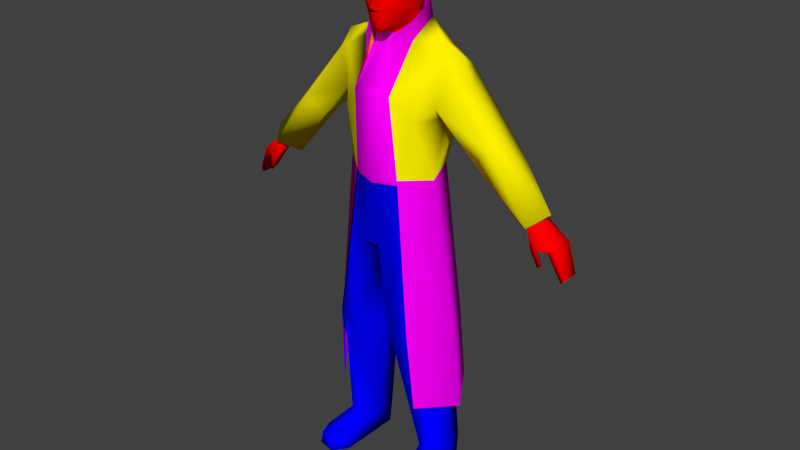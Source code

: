# Source: jcdenton.blend  (saved by Blender 2.67.0; exported with 4.5.12 LTS)
import bpy
from mathutils import Matrix  # noqa: F401  (used for matrix-valued properties, if any)

bpy.ops.wm.read_factory_settings(use_empty=True)
scene = bpy.context.scene
scene.name = 'Scene'

# ---- collections
col_collection_1 = bpy.data.collections.new('Collection 1'); scene.collection.children.link(col_collection_1)

# ---- materials (node trees are filled in below, after node groups)
mat_face_hands = bpy.data.materials.new('face_hands')
mat_face_hands.alpha_threshold = 0.0
mat_face_hands.use_transparent_shadow = False
mat_face_hands.diffuse_color = (1.0, 0.0, 0.0, 1.0)
mat_face_hands.specular_color = (0.0, 0.0, 0.0)
mat_face_hands.roughness = 0.5
mat_coat = bpy.data.materials.new('coat')
mat_coat.alpha_threshold = 0.0
mat_coat.use_transparent_shadow = False
mat_coat.diffuse_color = (1.0, 0.8894, 0.0, 1.0)
mat_coat.specular_color = (0.0, 0.0, 0.0)
mat_coat.roughness = 0.5
mat_pants = bpy.data.materials.new('pants')
mat_pants.alpha_threshold = 0.0
mat_pants.use_transparent_shadow = False
mat_pants.diffuse_color = (0.0, 0.0, 1.0, 1.0)
mat_pants.specular_color = (0.0, 0.0, 0.0)
mat_pants.roughness = 0.5
mat_torso = bpy.data.materials.new('torso')
mat_torso.alpha_threshold = 0.0
mat_torso.use_transparent_shadow = False
mat_torso.diffuse_color = (1.0, 0.0, 1.0, 1.0)
mat_torso.specular_color = (0.0, 0.0, 0.0)
mat_torso.roughness = 0.5

# ---- material node trees

# ---- world
world_world = bpy.data.worlds.new('World'); scene.world = world_world
world_world.color = (0.05088, 0.05088, 0.05088)
world_world.use_sun_shadow = False
world_world.sun_shadow_jitter_overblur = 0.0
world_world.cycles.sampling_method = 'MANUAL'
world_world.cycles.sample_map_resolution = 256

# ---- meshes
me_jcdentonmale_ms3d_m = bpy.data.meshes.new('JCDentonMale.ms3d.m')
me_jcdentonmale_ms3d_m.from_pydata([(-0.2939, 0.6095, 2.044), (0.6588, 0.6497, -6.298), (0.1173, 0.6196, -1.796), (-1.327, 0.1884, -4.754), (0.4281, -0.4432, -0.4126), (1.341, 0.1884, -4.754), (0.8994, 0.1985, 0.6201), (0.3479, -0.5435, 1.021), (2.684, 0.5694, -0.6733), (0.7791, 0.2686, 1.823), (-0.1435, -0.5936, -1.626), (-0.9657, -0.1124, -5.667), (0.9696, -0.1124, -5.667), (-0.8955, 0.1985, 0.6101), (-0.6649, 0.6497, -6.298), (-2.691, 0.5694, -0.6733), (-0.7752, 0.2686, 1.823), (0.2978, 0.6095, 2.044), (-0.7552, 1.101, -4.744), (0.4181, -0.04218, 1.823), (-0.354, -0.5435, 1.021), (-0.4142, -0.04218, 1.823), (-0.5245, 0.7299, -0.4327), (-0.9657, 0.6898, 0.7905), (-0.1134, -0.1224, 1.773), (0.2978, -0.363, 2.455), (0.3178, 0.2486, 1.873), (-0.2838, -0.08229, 3.026), (-2.691, -0.09231, -0.6733), (-2.41, 0.2586, -0.8939), (-0.1735, 0.5694, 1.974), (0.1072, -0.1826, 3.127), (0.1273, 0.4391, 3.047), (2.684, -0.09232, -0.6733), (2.414, 0.2586, -0.8939), (-0.4242, -0.4432, -0.4126), (0.8794, -0.8142, -6.288), (0.9696, 0.6396, -6.298), (-0.8855, -0.8142, -6.288), (-0.9657, 0.6396, -6.298), (-0.2939, 0.5494, 2.315), (0.2978, 0.5494, 2.315), (1.351, -0.3931, -6.288), (-1.357, -0.3931, -6.288), (0.4582, 0.5895, -0.543), (0.9596, 0.6898, 0.7905), (-0.715, -0.1725, -5.697), (0.7189, -0.1725, -5.697), (2.915, 0.2486, -0.4929), (-2.921, 0.2486, -0.4929), (-0.8354, -0.4432, -3.23), (0.8393, -0.4432, -3.23), (0.759, 1.101, -4.744), (0.7089, -0.06224, -0.5129), (-0.2939, -0.363, 2.455), (-0.003066, -0.06223, -1.806), (0.1373, -0.5936, -1.626), (0.1674, 0.5694, 1.974), (-0.1234, 0.6196, -1.796), (0.07716, -0.363, 1.954), (-0.3139, 0.2486, 1.873), (-0.1234, 0.5895, 2.826), (0.9095, -0.08229, 0.8106), (-0.715, -0.06223, -0.5129), (-0.9056, -0.08229, 0.8106), (-0.1033, -0.353, 3.016), (0.03705, -0.5435, 2.375), (0.2978, 0.2085, 2.024), (-0.4543, 0.5895, -0.543), (2.073, 0.6396, 0.219), (3.266, 0.07814, -1.496), (3.266, 0.4291, -1.485), (2.604, 0.4591, -0.5731), (3.136, 0.4792, -0.9641), (-3.262, 0.07814, -1.496), (-3.262, 0.4291, -1.485), (-2.61, 0.4491, -0.563), (-3.132, 0.4792, -0.9641), (-1.056, 0.6797, 1.402), (1.812, 0.6396, -0.01158), (0.3379, 0.7299, -1.526), (-0.344, 0.7299, -1.526), (0.3078, -0.2227, 2.916), (-1.818, 0.6396, -0.01158), (-0.1234, -0.1324, 1.974), (0.1173, -0.1324, 1.974), (0.8794, -0.06224, -0.4026), (-0.8755, -0.09232, 1.533), (0.8794, -0.09232, 1.533), (-0.8755, -0.06223, -0.4026), (1.11, 0.2887, -5.887), (-1.106, 0.2887, -5.887), (-2.61, 0.03803, -0.563), (-2.52, 0.2586, -0.6533), (-2.881, -0.06223, -1.004), (-0.2838, 0.2486, 3.006), (1.23, -0.734, -6.288), (-1.226, -0.734, -6.288), (0.5284, 0.7299, -0.4327), (0.1173, -0.1224, 1.773), (2.604, 0.01798, -0.5731), (2.534, 0.2586, -0.6633), (2.875, -0.06224, -0.9942), (3.136, 0.05808, -0.9641), (-3.132, 0.05808, -0.9641), (-0.1234, 0.4391, 3.047), (0.2877, 0.2486, 3.006), (0.8694, -0.05221, -1.355), (-0.8655, -0.05221, -1.355), (-0.07326, -0.4232, 2.024), (0.6888, -0.5435, -6.288), (-0.685, -0.5435, -6.288), (2.755, -0.04218, -1.034), (2.704, 0.2486, -0.5129), (-2.751, -0.04218, -1.044), (-3.001, 0.5093, -1.064), (-3.041, 0.028, -1.044), (-2.891, -0.03215, -1.305), (-2.791, 0.06811, -1.024), (-2.701, 0.2486, -0.5129), (-0.7351, -0.5736, -3.19), (-0.1033, -0.1826, 3.127), (-0.003065, 0.8903, 1.322), (0.02702, -0.4232, 2.575), (-0.03315, -0.4633, 2.214), (3.005, 0.5093, -1.064), (3.035, 0.028, -1.044), (2.975, -0.03216, -1.275), (2.795, 0.06811, -1.024), (3.326, 0.08816, -1.445), (-3.322, 0.08816, -1.445), (2.885, -0.03216, -1.295), (2.925, 0.04806, -1.285), (0.739, -0.5736, -3.19), (1.581, 0.028, 0.07866), (3.326, 0.409, -1.445), (1.21, -0.7039, -6.058), (-1.206, -0.7039, -6.058), (-3.322, 0.409, -1.435), (-2.971, -0.03215, -1.275), (-2.921, 0.04806, -1.295), (1.06, 0.6797, 1.402), (0.1373, -0.4031, 2.204), (-0.1435, -0.4031, 2.204), (0.8794, -0.7641, -6.088), (-0.8755, -0.7641, -6.088), (0.1273, 0.5895, 2.826), (0.5886, 0.4993, -1.646), (-0.354, -0.5335, -3.26), (0.3479, -0.5335, -3.26), (-2.089, 0.6396, 0.209), (-0.003066, -0.5636, -0.5229), (-1.587, 0.028, 0.08869), (-0.04318, -0.4834, 2.244), (0.1072, -0.353, 3.016), (-0.344, 0.028, 2.325), (-2.62, 0.2586, -0.5931), (-0.4142, -0.06224, 2.134), (-0.2538, -0.3731, 1.563), (0.4181, -0.06224, 2.134), (0.2476, -0.3731, 1.563), (-0.3741, 0.01798, 2.846), (2.614, 0.2586, -0.5931), (0.4081, -0.4031, -0.5229), (0.2978, -0.002077, 2.124), (-0.5847, 0.4993, -1.646), (-0.324, 0.3589, 2.445), (-0.1735, 0.4892, 2.335), (-0.1435, 0.5995, 2.595), (1.14, 0.2586, 1.673), (-1.136, 0.2586, 1.673), (0.2877, -0.353, 2.635), (0.1975, -0.363, 2.515), (0.08719, -0.3731, 2.555), (-0.8454, 0.7299, 0.6402), (1.331, -0.3931, -6.098), (-1.337, -0.3931, -6.098), (0.08719, -0.4633, 2.315), (0.6387, 0.2887, -5.897), (0.4081, 0.6296, -3.481), (-0.6348, 0.2887, -5.897), (-0.4042, 0.6296, -3.481), (-0.2838, -0.353, 2.635), (-0.08329, -0.4633, 2.315), (-0.4042, -0.4031, -0.5229), (-0.1134, 0.1283, 3.147), (-0.695, -0.353, 0.6101), (0.6889, -0.353, 0.6101), (0.3379, 0.3489, 2.786), (-1.928, -0.07226, 0.3694), (-2.099, 0.2185, 0.3995), (-1.076, -0.04218, 1.442), (-1.397, 0.2787, 1.192), (1.912, -0.07226, 0.3795), (2.083, 0.2185, 0.4095), (1.08, -0.04218, 1.442), (1.401, 0.2787, 1.192), (0.3178, -0.2628, 2.555), (-0.3039, 0.2085, 2.024), (-0.2638, 0.04806, 2.104), (-0.07326, -0.363, 1.954), (-0.003065, 0.6196, 2.335), (-0.2036, -0.363, 2.515), (-0.3139, -0.2628, 2.555), (0.1774, 0.4892, 2.335), (0.8493, 0.7299, 0.6402), (-0.695, 0.6998, 1.613), (0.8192, 0.5995, -3.491), (-0.8153, 0.5995, -3.491), (0.07716, -0.4232, 2.024), (-0.3039, -0.2227, 2.916), (0.4281, 0.7098, -0.8739), (-0.4242, 0.7098, -0.8739), (0.2175, -0.343, 2.164), (0.1173, 0.1283, 3.147), (-0.09331, -0.3731, 2.555), (-0.003066, -0.6237, -0.4227), (-0.1134, -0.4132, 2.816), (0.03705, -0.4834, 2.244), (-0.334, 0.3489, 2.786), (0.2877, -0.08229, 3.026), (0.6989, 0.6998, 1.613), (0.378, 0.01798, 2.846), (-0.2136, -0.343, 2.164), (0.3178, 0.3589, 2.445), (0.2978, 0.2285, 2.214), (-0.02312, -0.4232, 2.575), (-0.02312, -0.5235, 2.335), (-0.03315, -0.5435, 2.375), (-0.2939, 0.2285, 2.214), (0.1474, 0.5995, 2.595), (1.26, 0.04806, -3.23), (0.7089, -0.5435, -6.098), (-0.715, -0.5435, -6.098), (0.03705, -0.4633, 2.214), (-1.247, 0.04806, -3.23), (1.11, 0.1283, -3.481), (-1.106, 0.1283, -3.481), (-0.2939, -0.002077, 2.124), (0.03705, -0.4633, 2.214), (0.3479, 0.028, 2.325), (0.2677, 0.04806, 2.104), (0.2075, -0.4031, 2.645), (0.1072, -0.4132, 2.816), (-0.0532, -0.4432, 2.615), (0.1975, 0.03803, -3.561), (-0.2036, 0.03803, -3.561), (0.02702, -0.5235, 2.335), (-0.0532, -0.4633, 2.174), (-0.08329, -0.4332, 2.134), (0.08719, -0.4332, 2.134), (0.0571, -0.4633, 2.174), (-0.003065, -0.1124, 2.224), (-0.1435, -0.4332, 2.425), (0.1373, -0.4332, 2.425), (-0.2136, -0.4031, 2.645), (-1.628, 0.6497, 0.199), (0.1975, -0.3731, 2.585), (0.2476, -0.3229, 2.555), (-0.2036, -0.3731, 2.585), (-0.2538, -0.3229, 2.555), (0.1173, -0.1124, 1.903), (-0.1134, -0.1124, 1.903), (-0.3641, 0.04806, 2.605), (0.04707, -0.4432, 2.615), (-0.9758, 0.6797, -5.847), (0.9696, 0.6797, -5.847), (1.621, 0.6497, 0.199), (0.3579, 0.04806, 2.605), (-0.03315, -0.4633, 2.214), (-0.2738, -0.343, 2.355), (0.2777, -0.343, 2.355), (-0.3039, -0.2828, 2.776), (0.3078, -0.2828, 2.776), (-0.1435, -0.3731, 2.515), (0.1373, -0.3731, 2.515), (-0.4443, -0.4332, -3.972), (0.4482, -0.4332, -3.972), (0.6487, 0.6797, -5.877), (-0.6448, 0.6797, -5.877), (-0.1735, 0.5293, 2.134), (-0.8354, -0.353, -3.962), (0.8393, -0.353, -3.962), (0.1373, -0.3831, 2.585), (-0.1435, -0.3831, 2.585), (0.1674, 0.5293, 2.134), (-0.685, 1.001, -3.25), (0.6889, 1.001, -3.25), (1.882, 0.6497, 0.4296), (-1.898, 0.6497, 0.4196), (-0.2036, -0.363, 2.535), (-0.1435, -0.3731, 2.535), (0.1373, -0.3731, 2.535), (0.1975, -0.363, 2.535), (0.1373, -0.3831, 2.575), (-0.1435, -0.3831, 2.575), (-0.2036, -0.3731, 2.575), (0.1975, -0.3731, 2.575), (-0.8153, -0.4633, -4.704), (0.8192, -0.4633, -4.704), (-0.0532, -0.4332, 2.264), (0.04707, -0.4332, 2.214), (-0.04318, -0.4332, 2.214), (0.04707, -0.4332, 2.264), (-0.1535, -0.3731, 2.214), (-0.1535, -0.3731, 2.214), (-0.04318, -0.4332, 2.214), (-0.0532, -0.4332, 2.174), (0.04707, -0.4332, 2.174), (0.04707, -0.4332, 2.214), (0.1574, -0.3731, 2.214), (0.1574, -0.3731, 2.214), (0.2476, -0.3731, 1.914), (-0.2538, -0.3731, 1.914)], [], [(253, 183, 226), (82, 273, 222), (273, 82, 154), (243, 273, 154), (272, 161, 263), (272, 210, 161), (272, 65, 210), (272, 217, 65), (309, 308, 307), (307, 306, 309), (306, 307, 305), (309, 310, 308), (300, 303, 301), (301, 302, 300), (302, 304, 300), (301, 303, 311), (215, 295, 291), (291, 296, 290), (295, 296, 291), (290, 296, 260), (173, 292, 294), (292, 293, 297), (294, 292, 297), (293, 258, 297), (172, 258, 293), (275, 172, 293), (275, 293, 292), (173, 275, 292), (274, 215, 291), (202, 274, 291), (202, 291, 290), (260, 202, 290), (173, 294, 283), (294, 297, 257), (283, 294, 257), (297, 258, 257), (215, 284, 295), (295, 259, 296), (284, 259, 295), (296, 259, 260), (240, 271, 164), (271, 213, 164), (155, 238, 270), (238, 223, 270), (177, 271, 254), (271, 142, 213), (271, 177, 142), (238, 155, 199), (84, 238, 199), (164, 241, 240), (85, 241, 164), (154, 121, 65), (121, 154, 31), (65, 243, 154), (243, 65, 217), (220, 82, 222), (154, 82, 220), (31, 154, 220), (27, 161, 210), (65, 27, 210), (121, 27, 65), (173, 123, 254), (123, 177, 254), (54, 270, 253), (270, 183, 253), (270, 143, 183), (143, 270, 223), (271, 25, 254), (203, 263, 54), (54, 263, 270), (271, 268, 25), (25, 268, 197), (263, 155, 270), (275, 173, 254), (215, 274, 253), (124, 143, 252), (269, 252, 143), (252, 269, 239), (252, 234, 124), (234, 252, 142), (239, 142, 252), (123, 244, 226), (66, 226, 228), (226, 66, 123), (244, 123, 264), (234, 248, 251), (248, 234, 124), (228, 226, 183), (227, 228, 183), (250, 109, 209), (109, 250, 249), (153, 239, 218), (239, 153, 269), (251, 249, 250), (249, 251, 248), (217, 264, 243), (264, 217, 244), (228, 247, 66), (247, 228, 227), (183, 218, 177), (218, 183, 153), (247, 183, 177), (183, 247, 227), (66, 177, 123), (247, 177, 66), (248, 124, 143), (269, 153, 143), (249, 248, 143), (143, 153, 183), (264, 123, 173), (251, 142, 234), (239, 142, 218), (250, 142, 251), (142, 177, 218), (244, 284, 215), (223, 109, 249), (259, 284, 255), (249, 143, 223), (217, 255, 244), (284, 244, 255), (274, 202, 253), (264, 173, 283), (213, 250, 209), (257, 242, 283), (250, 213, 142), (243, 264, 242), (283, 242, 264), (275, 254, 172), (263, 203, 272), (272, 203, 182), (203, 54, 260), (54, 253, 202), (54, 202, 260), (217, 272, 255), (272, 182, 255), (255, 182, 259), (260, 182, 203), (259, 182, 260), (268, 273, 197), (273, 171, 197), (268, 271, 240), (164, 59, 85), (59, 164, 209), (197, 258, 25), (25, 172, 254), (25, 258, 172), (243, 242, 273), (273, 242, 171), (242, 257, 171), (258, 197, 171), (257, 258, 171), (268, 222, 273), (244, 215, 226), (223, 238, 109), (215, 253, 226), (109, 59, 209), (59, 109, 200), (59, 84, 85), (84, 59, 200), (238, 84, 200), (200, 109, 238), (213, 209, 164), (225, 240, 241), (32, 185, 214), (185, 32, 105), (146, 105, 32), (105, 146, 61), (168, 146, 230), (146, 168, 61), (167, 230, 204), (230, 167, 168), (121, 214, 185), (214, 121, 31), (188, 268, 224), (188, 222, 268), (224, 225, 204), (214, 31, 220), (32, 188, 146), (32, 106, 188), (214, 220, 106), (220, 222, 106), (230, 224, 204), (230, 188, 224), (188, 106, 222), (106, 32, 214), (146, 188, 230), (224, 268, 240), (240, 225, 224), (166, 155, 263), (219, 166, 263), (219, 263, 161), (229, 199, 155), (166, 167, 229), (155, 166, 229), (185, 27, 121), (105, 61, 219), (105, 219, 95), (185, 95, 27), (27, 95, 161), (168, 167, 166), (168, 166, 219), (219, 161, 95), (95, 185, 105), (61, 168, 219), (71, 125, 73), (75, 138, 77), (75, 77, 115), (103, 73, 113), (113, 73, 72), (113, 100, 103), (102, 112, 131), (102, 131, 127), (102, 100, 112), (100, 102, 103), (129, 73, 103), (112, 100, 101), (103, 102, 126), (129, 126, 70), (129, 103, 126), (104, 119, 77), (119, 76, 77), (119, 104, 92), (94, 117, 114), (94, 139, 117), (94, 114, 92), (92, 104, 94), (77, 138, 130), (130, 104, 77), (114, 93, 92), (104, 116, 94), (130, 74, 116), (130, 116, 104), (135, 70, 71), (135, 129, 70), (138, 75, 74), (138, 74, 130), (112, 101, 128), (112, 128, 132), (112, 132, 131), (102, 128, 126), (128, 101, 126), (101, 125, 126), (126, 71, 70), (71, 126, 125), (114, 118, 93), (114, 140, 118), (114, 117, 140), (94, 116, 118), (118, 116, 93), (93, 116, 115), (116, 74, 75), (75, 115, 116), (132, 128, 102), (102, 127, 132), (131, 132, 127), (140, 94, 118), (94, 140, 139), (117, 139, 140), (72, 125, 101), (72, 73, 125), (115, 77, 76), (76, 93, 115), (71, 73, 135), (73, 129, 135), (262, 84, 198), (198, 84, 199), (84, 261, 85), (261, 84, 262), (261, 67, 85), (67, 241, 85), (204, 280, 167), (280, 204, 285), (285, 225, 67), (285, 204, 225), (225, 241, 67), (280, 198, 229), (280, 229, 167), (229, 198, 199), (162, 48, 33), (44, 68, 22), (98, 44, 22), (53, 44, 98), (17, 19, 7), (21, 0, 20), (163, 86, 4), (163, 53, 86), (184, 89, 63), (89, 184, 35), (22, 63, 89), (98, 86, 53), (22, 68, 63), (33, 34, 162), (8, 48, 162), (162, 34, 8), (156, 28, 49), (28, 156, 29), (15, 156, 49), (156, 15, 29), (122, 206, 0), (16, 0, 206), (170, 16, 206), (122, 17, 221), (122, 0, 17), (87, 16, 170), (170, 206, 78), (170, 191, 87), (20, 186, 35), (87, 186, 20), (186, 13, 89, 35), (98, 122, 205), (22, 174, 122), (64, 13, 186), (23, 206, 174), (206, 122, 174), (205, 122, 221), (186, 87, 64), (22, 122, 98), (174, 13, 23), (87, 191, 64), (23, 78, 206), (64, 189, 152), (189, 64, 191), (13, 64, 152), (49, 28, 189), (152, 189, 28), (28, 29, 152), (62, 134, 193), (193, 195, 62), (6, 134, 62), (48, 193, 33), (134, 33, 193), (33, 134, 34), (194, 141, 196), (194, 288, 141), (195, 194, 196), (195, 193, 194), (289, 150, 190), (190, 192, 78), (190, 78, 289), (191, 192, 190), (191, 190, 189), (170, 192, 191), (78, 192, 170), (169, 195, 196), (141, 169, 196), (193, 48, 194), (69, 48, 8), (69, 194, 48), (189, 190, 49), (150, 15, 49), (150, 49, 190), (288, 194, 69), (289, 23, 256), (23, 289, 78), (256, 150, 289), (256, 83, 150), (152, 83, 256), (256, 23, 13), (13, 152, 256), (83, 29, 15), (83, 15, 150), (29, 83, 152), (288, 267, 45), (45, 141, 288), (267, 288, 69), (267, 69, 79), (134, 267, 79), (267, 6, 45), (6, 267, 134), (79, 8, 34), (79, 69, 8), (34, 134, 79), (9, 221, 17), (169, 221, 9), (88, 169, 9), (7, 4, 187), (88, 7, 187), (187, 86, 6), (187, 4, 86), (98, 205, 86), (205, 6, 86), (62, 187, 6), (45, 205, 221), (205, 45, 6), (187, 62, 88), (62, 195, 88), (45, 221, 141), (169, 141, 221), (169, 88, 195), (57, 30, 0), (0, 17, 57), (16, 0, 30), (57, 17, 9), (16, 87, 21), (16, 21, 0), (87, 20, 21), (9, 17, 19), (88, 19, 7), (88, 9, 19), (207, 179, 2), (42, 37, 90), (90, 175, 42), (42, 96, 36), (42, 36, 110), (110, 1, 37), (37, 42, 110), (110, 36, 144), (144, 232, 110), (1, 178, 278), (47, 232, 144), (178, 110, 232), (178, 1, 110), (47, 178, 232), (136, 36, 96), (136, 144, 36), (42, 136, 96), (136, 42, 175), (47, 136, 12), (136, 47, 144), (266, 1, 278), (266, 37, 1), (12, 136, 175), (12, 175, 90), (39, 91, 265), (43, 91, 39), (91, 43, 176), (43, 38, 97), (43, 111, 38), (111, 39, 14), (39, 111, 43), (111, 145, 38), (145, 111, 233), (14, 279, 180), (46, 145, 233), (180, 233, 111), (180, 111, 14), (46, 233, 180), (137, 97, 38), (137, 38, 145), (43, 97, 137), (137, 176, 43), (46, 11, 137), (137, 145, 46), (265, 279, 14), (265, 14, 39), (11, 176, 137), (11, 91, 176), (151, 56, 163), (10, 151, 184), (151, 10, 56), (107, 163, 51), (163, 149, 51), (108, 50, 184), (50, 148, 184), (148, 10, 184), (149, 163, 56), (90, 236, 12), (236, 282, 12), (91, 11, 237), (11, 281, 237), (281, 46, 276), (46, 281, 11), (47, 282, 277), (282, 47, 12), (180, 246, 276), (180, 276, 46), (276, 246, 148), (281, 237, 50), (50, 281, 276), (276, 148, 50), (178, 277, 245), (178, 47, 277), (277, 149, 245), (282, 236, 51), (51, 277, 282), (277, 51, 149), (51, 236, 107), (149, 55, 245), (149, 56, 55), (163, 107, 53), (50, 237, 108), (148, 55, 10), (148, 246, 55), (108, 184, 63), (108, 68, 165), (107, 147, 44), (207, 2, 147), (181, 180, 279), (181, 246, 180), (208, 91, 237), (208, 265, 91), (181, 265, 208), (181, 279, 265), (179, 178, 245), (179, 278, 178), (179, 266, 278), (179, 207, 266), (55, 58, 2), (147, 207, 236), (236, 107, 147), (37, 266, 90), (179, 55, 2), (179, 245, 55), (107, 53, 44), (165, 108, 237), (237, 208, 165), (208, 58, 181), (208, 165, 58), (181, 55, 246), (181, 58, 55), (108, 68, 63), (55, 56, 10), (207, 90, 266), (207, 236, 90), (81, 2, 58), (165, 212, 68), (147, 211, 44), (2, 80, 147), (212, 211, 44), (44, 68, 212), (212, 80, 81), (80, 212, 211), (2, 81, 80), (147, 80, 211), (58, 165, 81), (165, 212, 81), (163, 4, 216), (60, 30, 16), (151, 163, 216), (26, 9, 57), (99, 7, 9), (24, 16, 20), (16, 24, 60), (9, 26, 99), (20, 7, 99), (20, 99, 24), (20, 216, 7), (216, 4, 7), (216, 20, 35), (184, 216, 35), (184, 151, 216), (60, 262, 198), (60, 24, 262), (261, 26, 67), (261, 99, 26), (24, 261, 262), (261, 24, 99), (30, 60, 280), (60, 198, 280), (57, 285, 26), (285, 67, 26), (30, 285, 57), (285, 30, 280), (20, 158, 21), (157, 21, 158), (157, 40, 0), (157, 0, 21), (313, 157, 158), (19, 159, 160), (160, 159, 312), (17, 41, 159), (159, 19, 17), (7, 19, 160), (0, 201, 17), (201, 41, 17), (0, 40, 201), (22, 89, 13, 174), (298, 120, 3), (120, 235, 3), (3, 235, 286, 18), (22, 286, 235, 89), (98, 86, 231, 287), (287, 52, 18, 286), (35, 89, 235, 120), (287, 231, 5, 52), (4, 133, 231, 86), (231, 133, 299, 5), (22, 98, 287, 286)])
me_jcdentonmale_ms3d_m.polygons.foreach_set('use_smooth', [True] * 578)
me_jcdentonmale_ms3d_m.polygons.foreach_set('material_index', [0, 0, 0, 0, 0, 0, 0, 0, 0, 0, 0, 0, 0, 0, 0, 0, 0, 0, 0, 0, 0, 0, 0, 0, 0, 0, 0, 0, 0, 0, 0, 0, 0, 0, 0, 0, 0, 0, 0, 0, 0, 0, 0, 0, 0, 0, 0, 0, 0, 0, 0, 0, 0, 0, 0, 0, 0, 0, 0, 0, 0, 0, 0, 0, 0, 0, 0, 0, 0, 0, 0, 0, 0, 0, 0, 0, 0, 0, 0, 0, 0, 0, 0, 0, 0, 0, 0, 0, 0, 0, 0, 0, 0, 0, 0, 0, 0, 0, 0, 0, 0, 0, 0, 0, 0, 0, 0, 0, 0, 0, 0, 0, 0, 0, 0, 0, 0, 0, 0, 0, 0, 0, 0, 0, 0, 0, 0, 0, 0, 0, 0, 0, 0, 0, 0, 0, 0, 0, 0, 0, 0, 0, 0, 0, 0, 0, 0, 0, 0, 0, 0, 0, 0, 0, 0, 0, 0, 0, 0, 0, 0, 0, 0, 0, 0, 0, 0, 0, 0, 0, 0, 0, 0, 0, 0, 0, 0, 0, 0, 0, 0, 0, 0, 0, 0, 0, 0, 0, 0, 0, 0, 0, 0, 0, 0, 0, 0, 0, 0, 0, 0, 0, 0, 0, 0, 0, 0, 0, 0, 0, 0, 0, 0, 0, 0, 0, 0, 0, 0, 0, 0, 0, 0, 0, 0, 0, 0, 0, 0, 0, 0, 0, 0, 0, 0, 0, 0, 0, 0, 0, 0, 0, 0, 0, 0, 0, 0, 0, 0, 0, 0, 0, 0, 0, 0, 0, 0, 0, 0, 0, 0, 0, 0, 0, 0, 0, 0, 0, 0, 0, 0, 0, 0, 0, 0, 0, 0, 0, 1, 1, 1, 1, 1, 1, 1, 1, 1, 1, 1, 1, 1, 1, 1, 1, 1, 1, 1, 1, 1, 1, 1, 1, 1, 1, 1, 1, 1, 1, 1, 1, 1, 1, 1, 1, 1, 1, 1, 1, 1, 1, 1, 1, 1, 1, 1, 1, 1, 1, 1, 1, 1, 1, 1, 1, 1, 1, 1, 1, 1, 1, 1, 1, 1, 1, 1, 1, 1, 1, 1, 1, 1, 1, 1, 1, 1, 1, 1, 1, 1, 1, 1, 1, 1, 1, 1, 1, 1, 1, 1, 1, 1, 1, 1, 1, 1, 1, 1, 1, 1, 1, 1, 1, 1, 1, 1, 1, 1, 1, 1, 1, 1, 1, 1, 1, 1, 1, 1, 1, 1, 2, 2, 2, 2, 2, 2, 2, 2, 2, 2, 2, 2, 2, 2, 2, 2, 2, 2, 2, 2, 2, 2, 2, 2, 2, 2, 2, 2, 2, 2, 2, 2, 2, 2, 2, 2, 2, 2, 2, 2, 2, 2, 2, 2, 2, 2, 2, 2, 2, 2, 2, 2, 2, 2, 2, 2, 2, 2, 2, 2, 2, 2, 2, 2, 2, 2, 2, 2, 2, 2, 2, 2, 2, 2, 2, 2, 2, 2, 2, 2, 2, 2, 2, 2, 2, 2, 2, 2, 2, 2, 2, 2, 2, 2, 2, 2, 2, 2, 2, 2, 2, 2, 2, 2, 2, 2, 2, 2, 2, 2, 2, 2, 2, 2, 2, 2, 2, 2, 2, 2, 2, 2, 2, 2, 2, 2, 2, 3, 3, 3, 3, 3, 3, 3, 3, 3, 3, 3, 3, 3, 3, 3, 3, 3, 3, 3, 3, 3, 3, 3, 3, 3, 3, 3, 3, 3, 3, 3, 3, 3, 3, 3, 3, 3, 3, 3, 3, 1, 3, 3, 3, 3, 3, 3, 3, 3, 3, 3, 3])
_k = set([(0, 20), (3, 18), (3, 298), (4, 133), (5, 52), (5, 299), (7, 9), (7, 17), (7, 160), (16, 20), (18, 52), (20, 158), (35, 120), (40, 157), (40, 201), (41, 159), (41, 201), (72, 101), (72, 113), (76, 93), (76, 119), (92, 93), (92, 119), (100, 101), (100, 113), (120, 298), (133, 299), (157, 313), (158, 313), (159, 312), (160, 312), (300, 303), (300, 304), (301, 302), (301, 311), (302, 304), (303, 311), (305, 306), (305, 307), (306, 309), (307, 308), (308, 310), (309, 310)])
me_jcdentonmale_ms3d_m.attributes.new('sharp_edge', 'BOOLEAN', 'EDGE').data.foreach_set('value', [ (min(e.vertices), max(e.vertices)) in _k for e in me_jcdentonmale_ms3d_m.edges])
_uv = me_jcdentonmale_ms3d_m.uv_layers.new(name='ms3d_uv_layer')
_uv.uv.foreach_set('vector', [0.1804, 0.3686, 0.2196, 0.3098, 0.2471, 0.4235, 0.4667, 0.6353, 0.4588, 0.5647, 0.5373, 0.5451, 0.4588, 0.5647, 0.4667, 0.6353, 0.3176, 0.6627, 0.3176, 0.5647, 0.4588, 0.5647, 0.3176, 0.6627, 0.08627, 0.5647, 0.007843, 0.549, 0.01961, 0.4196, 0.08627, 0.5647, 0.07059, 0.6431, 0.007843, 0.549, 0.08627, 0.5647, 0.2078, 0.6627, 0.07059, 0.6431, 0.08627, 0.5647, 0.2078, 0.5647, 0.2078, 0.6627, 0.9882, 0.05098, 0.9098, 0.01961, 0.9098, 0.1882, 0.9098, 0.1882, 0.9882, 0.1569, 0.9882, 0.05098, 0.9882, 0.1569, 0.9098, 0.1882, 0.9843, 0.1961, 0.9882, 0.05098, 0.9882, 0.007843, 0.9098, 0.01961, 0.9098, 0.1882, 0.9098, 0.01961, 0.9882, 0.05098, 0.9882, 0.05098, 0.9882, 0.1569, 0.9098, 0.1882, 0.9882, 0.1569, 0.9843, 0.1961, 0.9098, 0.1882, 0.9882, 0.05098, 0.9098, 0.01961, 0.9882, 0.007843, 0.2078, 0.4157, 0.1843, 0.4314, 0.1843, 0.4118, 0.1843, 0.4118, 0.1451, 0.4314, 0.1451, 0.4078, 0.1843, 0.4314, 0.1451, 0.4314, 0.1843, 0.4118, 0.1451, 0.4078, 0.1451, 0.4314, 0.1216, 0.4196, 0.3216, 0.4157, 0.3451, 0.4118, 0.3451, 0.4314, 0.3451, 0.4118, 0.3843, 0.4078, 0.3843, 0.4314, 0.3451, 0.4314, 0.3451, 0.4118, 0.3843, 0.4314, 0.3843, 0.4078, 0.4118, 0.4196, 0.3843, 0.4314, 0.3843, 0.4, 0.4118, 0.4196, 0.3843, 0.4078, 0.3451, 0.4039, 0.3843, 0.4, 0.3843, 0.4078, 0.3451, 0.4039, 0.3843, 0.4078, 0.3451, 0.4118, 0.3216, 0.4157, 0.3451, 0.4039, 0.3451, 0.4118, 0.1843, 0.4039, 0.2078, 0.4157, 0.1843, 0.4118, 0.1451, 0.4, 0.1843, 0.4039, 0.1843, 0.4118, 0.1451, 0.4, 0.1843, 0.4118, 0.1451, 0.4078, 0.1216, 0.4196, 0.1451, 0.4, 0.1451, 0.4078, 0.3216, 0.4157, 0.3451, 0.4314, 0.3451, 0.4392, 0.3451, 0.4314, 0.3843, 0.4314, 0.3843, 0.4392, 0.3451, 0.4392, 0.3451, 0.4314, 0.3843, 0.4392, 0.3843, 0.4314, 0.4118, 0.4196, 0.3843, 0.4392, 0.2078, 0.4157, 0.1843, 0.4392, 0.1843, 0.4314, 0.1843, 0.4314, 0.1451, 0.4392, 0.1451, 0.4314, 0.1843, 0.4392, 0.1451, 0.4392, 0.1843, 0.4314, 0.1451, 0.4314, 0.1451, 0.4392, 0.1216, 0.4196, 0.5137, 0.2667, 0.4157, 0.2941, 0.4784, 0.1569, 0.4157, 0.2941, 0.3882, 0.2118, 0.4784, 0.1569, 0.02745, 0.2706, 0.06275, 0.1569, 0.1137, 0.302, 0.06275, 0.1569, 0.1412, 0.2118, 0.1137, 0.302, 0.3176, 0.3098, 0.4157, 0.2941, 0.349, 0.3686, 0.4157, 0.2941, 0.3373, 0.2431, 0.3882, 0.2118, 0.4157, 0.2941, 0.3176, 0.3098, 0.3373, 0.2431, 0.06275, 0.1569, 0.02745, 0.2706, 0.04706, 0.1294, 0.2039, 0.09804, 0.06275, 0.1569, 0.04706, 0.1294, 0.4784, 0.1569, 0.4902, 0.1294, 0.5137, 0.2667, 0.3216, 0.09804, 0.4902, 0.1294, 0.4784, 0.1569, 0.3176, 0.6627, 0.1804, 0.7216, 0.2078, 0.6627, 0.1804, 0.7216, 0.3176, 0.6627, 0.3373, 0.7216, 0.2078, 0.6627, 0.3176, 0.5647, 0.3176, 0.6627, 0.3176, 0.5647, 0.2078, 0.6627, 0.2078, 0.5647, 0.5216, 0.6824, 0.4667, 0.6353, 0.5373, 0.5451, 0.3176, 0.6627, 0.4667, 0.6353, 0.5216, 0.6824, 0.3373, 0.7216, 0.3176, 0.6627, 0.5216, 0.6824, 0.01961, 0.6784, 0.007843, 0.549, 0.07059, 0.6431, 0.2078, 0.6627, 0.01961, 0.6784, 0.07059, 0.6431, 0.1804, 0.7216, 0.01961, 0.6784, 0.2078, 0.6627, 0.3216, 0.4157, 0.2824, 0.4235, 0.349, 0.3686, 0.2824, 0.4235, 0.3176, 0.3098, 0.349, 0.3686, 0.1137, 0.3686, 0.1137, 0.302, 0.1804, 0.3686, 0.1137, 0.302, 0.2196, 0.3098, 0.1804, 0.3686, 0.1137, 0.302, 0.2, 0.2431, 0.2196, 0.3098, 0.2, 0.2431, 0.1137, 0.302, 0.1412, 0.2118, 0.4157, 0.2941, 0.4196, 0.3686, 0.349, 0.3686, 0.08627, 0.4196, 0.01961, 0.4196, 0.1137, 0.3686, 0.1137, 0.3686, 0.01961, 0.4196, 0.1137, 0.302, 0.4157, 0.2941, 0.5216, 0.4196, 0.4196, 0.3686, 0.4196, 0.3686, 0.5216, 0.4196, 0.4471, 0.4196, 0.01961, 0.4196, 0.02745, 0.2706, 0.1137, 0.302, 0.3451, 0.4039, 0.3216, 0.4157, 0.349, 0.3686, 0.2078, 0.4157, 0.1843, 0.4039, 0.1804, 0.3686, 0.2471, 0.2431, 0.2, 0.2431, 0.2667, 0.251, 0.2471, 0.2549, 0.2667, 0.251, 0.2, 0.2431, 0.2667, 0.251, 0.2471, 0.2549, 0.2902, 0.2549, 0.2667, 0.251, 0.2863, 0.2431, 0.2471, 0.2431, 0.2863, 0.2431, 0.2667, 0.251, 0.3373, 0.2431, 0.2902, 0.2549, 0.3373, 0.2431, 0.2667, 0.251, 0.2824, 0.4235, 0.2392, 0.4549, 0.2471, 0.4235, 0.2863, 0.3412, 0.2471, 0.4235, 0.251, 0.3412, 0.2471, 0.4235, 0.2863, 0.3412, 0.2824, 0.4235, 0.2392, 0.4549, 0.2824, 0.4235, 0.2902, 0.4549, 0.2863, 0.2431, 0.2353, 0.2157, 0.298, 0.2157, 0.2353, 0.2157, 0.2863, 0.2431, 0.2471, 0.2431, 0.251, 0.3412, 0.2471, 0.4235, 0.2196, 0.3098, 0.2549, 0.3255, 0.251, 0.3412, 0.2196, 0.3098, 0.302, 0.1922, 0.2392, 0.1608, 0.298, 0.1608, 0.2392, 0.1608, 0.302, 0.1922, 0.2314, 0.1922, 0.2392, 0.2784, 0.2902, 0.2549, 0.2941, 0.2784, 0.2902, 0.2549, 0.2392, 0.2784, 0.2471, 0.2549, 0.298, 0.2157, 0.2314, 0.1922, 0.302, 0.1922, 0.2314, 0.1922, 0.298, 0.2157, 0.2353, 0.2157, 0.2078, 0.5647, 0.2902, 0.4549, 0.3176, 0.5647, 0.2902, 0.4549, 0.2078, 0.5647, 0.2392, 0.4549, 0.251, 0.3412, 0.2824, 0.3255, 0.2863, 0.3412, 0.2824, 0.3255, 0.251, 0.3412, 0.2549, 0.3255, 0.2196, 0.3098, 0.2941, 0.2784, 0.3176, 0.3098, 0.2941, 0.2784, 0.2196, 0.3098, 0.2392, 0.2784, 0.2824, 0.3255, 0.2196, 0.3098, 0.3176, 0.3098, 0.2196, 0.3098, 0.2824, 0.3255, 0.2549, 0.3255, 0.2863, 0.3412, 0.3176, 0.3098, 0.2824, 0.4235, 0.2824, 0.3255, 0.3176, 0.3098, 0.2863, 0.3412, 0.2353, 0.2157, 0.2471, 0.2431, 0.2, 0.2431, 0.2471, 0.2549, 0.2392, 0.2784, 0.2, 0.2431, 0.2314, 0.1922, 0.2353, 0.2157, 0.2, 0.2431, 0.2, 0.2431, 0.2392, 0.2784, 0.2196, 0.3098, 0.2902, 0.4549, 0.2824, 0.4235, 0.3216, 0.4157, 0.298, 0.2157, 0.3373, 0.2431, 0.2863, 0.2431, 0.2902, 0.2549, 0.3373, 0.2431, 0.2941, 0.2784, 0.302, 0.1922, 0.3373, 0.2431, 0.298, 0.2157, 0.3373, 0.2431, 0.3176, 0.3098, 0.2941, 0.2784, 0.2392, 0.4549, 0.1843, 0.4392, 0.2078, 0.4157, 0.1412, 0.2118, 0.2392, 0.1608, 0.2314, 0.1922, 0.1451, 0.4392, 0.1843, 0.4392, 0.1804, 0.4667, 0.2314, 0.1922, 0.2, 0.2431, 0.1412, 0.2118, 0.2078, 0.5647, 0.1804, 0.4667, 0.2392, 0.4549, 0.1843, 0.4392, 0.2392, 0.4549, 0.1804, 0.4667, 0.1843, 0.4039, 0.1451, 0.4, 0.1804, 0.3686, 0.2902, 0.4549, 0.3216, 0.4157, 0.3451, 0.4392, 0.3882, 0.2118, 0.302, 0.1922, 0.298, 0.1608, 0.3843, 0.4392, 0.349, 0.4667, 0.3451, 0.4392, 0.302, 0.1922, 0.3882, 0.2118, 0.3373, 0.2431, 0.3176, 0.5647, 0.2902, 0.4549, 0.349, 0.4667, 0.3451, 0.4392, 0.349, 0.4667, 0.2902, 0.4549, 0.3451, 0.4039, 0.349, 0.3686, 0.3843, 0.4, 0.01961, 0.4196, 0.08627, 0.4196, 0.08627, 0.5647, 0.08627, 0.5647, 0.08627, 0.4196, 0.1255, 0.4667, 0.08627, 0.4196, 0.1137, 0.3686, 0.1216, 0.4196, 0.1137, 0.3686, 0.1804, 0.3686, 0.1451, 0.4, 0.1137, 0.3686, 0.1451, 0.4, 0.1216, 0.4196, 0.2078, 0.5647, 0.08627, 0.5647, 0.1804, 0.4667, 0.08627, 0.5647, 0.1255, 0.4667, 0.1804, 0.4667, 0.1804, 0.4667, 0.1255, 0.4667, 0.1451, 0.4392, 0.1216, 0.4196, 0.1255, 0.4667, 0.08627, 0.4196, 0.1451, 0.4392, 0.1255, 0.4667, 0.1216, 0.4196, 0.5216, 0.4196, 0.4588, 0.5647, 0.4471, 0.4196, 0.4588, 0.5647, 0.4039, 0.4667, 0.4471, 0.4196, 0.5216, 0.4196, 0.4157, 0.2941, 0.5137, 0.2667, 0.4784, 0.1569, 0.3255, 0.1294, 0.3216, 0.09804, 0.3255, 0.1294, 0.4784, 0.1569, 0.298, 0.1608, 0.4471, 0.4196, 0.4118, 0.4196, 0.4196, 0.3686, 0.4196, 0.3686, 0.3843, 0.4, 0.349, 0.3686, 0.4196, 0.3686, 0.4118, 0.4196, 0.3843, 0.4, 0.3176, 0.5647, 0.349, 0.4667, 0.4588, 0.5647, 0.4588, 0.5647, 0.349, 0.4667, 0.4039, 0.4667, 0.349, 0.4667, 0.3843, 0.4392, 0.4039, 0.4667, 0.4118, 0.4196, 0.4471, 0.4196, 0.4039, 0.4667, 0.3843, 0.4392, 0.4118, 0.4196, 0.4039, 0.4667, 0.5216, 0.4196, 0.5373, 0.5451, 0.4588, 0.5647, 0.2392, 0.4549, 0.2078, 0.4157, 0.2471, 0.4235, 0.1412, 0.2118, 0.06275, 0.1569, 0.2392, 0.1608, 0.2078, 0.4157, 0.1804, 0.3686, 0.2471, 0.4235, 0.2392, 0.1608, 0.3255, 0.1294, 0.298, 0.1608, 0.3255, 0.1294, 0.2392, 0.1608, 0.2157, 0.1294, 0.3255, 0.1294, 0.2039, 0.09804, 0.3216, 0.09804, 0.2039, 0.09804, 0.3255, 0.1294, 0.2157, 0.1294, 0.06275, 0.1569, 0.2039, 0.09804, 0.2157, 0.1294, 0.2157, 0.1294, 0.2392, 0.1608, 0.06275, 0.1569, 0.3882, 0.2118, 0.298, 0.1608, 0.4784, 0.1569, 0.6392, 0.1529, 0.5137, 0.2667, 0.4902, 0.1294, 0.7843, 0.5765, 0.9804, 0.6902, 0.7804, 0.6902, 0.9804, 0.6902, 0.7843, 0.5765, 0.9765, 0.5765, 0.7843, 0.4902, 0.9765, 0.5765, 0.7843, 0.5765, 0.9765, 0.5765, 0.7843, 0.4902, 0.9765, 0.4902, 0.9882, 0.3686, 0.7843, 0.4902, 0.7686, 0.3686, 0.7843, 0.4902, 0.9882, 0.3686, 0.9765, 0.4902, 0.8824, 0.2353, 0.7686, 0.3686, 0.7725, 0.2353, 0.7686, 0.3686, 0.8824, 0.2353, 0.9882, 0.3686, 0.9804, 0.7137, 0.7804, 0.6902, 0.9804, 0.6902, 0.7804, 0.6902, 0.9804, 0.7137, 0.7804, 0.7137, 0.6824, 0.502, 0.5216, 0.4196, 0.6824, 0.3294, 0.6824, 0.502, 0.5373, 0.5451, 0.5216, 0.4196, 0.6824, 0.3294, 0.6392, 0.1529, 0.7725, 0.2353, 0.7804, 0.6902, 0.7804, 0.7137, 0.5216, 0.6824, 0.7843, 0.5765, 0.6824, 0.502, 0.7843, 0.4902, 0.7843, 0.5765, 0.6706, 0.6118, 0.6824, 0.502, 0.7804, 0.6902, 0.5216, 0.6824, 0.6706, 0.6118, 0.5216, 0.6824, 0.5373, 0.5451, 0.6706, 0.6118, 0.7686, 0.3686, 0.6824, 0.3294, 0.7725, 0.2353, 0.7686, 0.3686, 0.6824, 0.502, 0.6824, 0.3294, 0.6824, 0.502, 0.6706, 0.6118, 0.5373, 0.5451, 0.6706, 0.6118, 0.7843, 0.5765, 0.7804, 0.6902, 0.7843, 0.4902, 0.6824, 0.502, 0.7686, 0.3686, 0.6824, 0.3294, 0.5216, 0.4196, 0.5137, 0.2667, 0.5137, 0.2667, 0.6392, 0.1529, 0.6824, 0.3294, 0.6824, 0.3294, 0.5137, 0.2667, 0.5216, 0.4196, 0.6824, 0.502, 0.6824, 0.3294, 0.5216, 0.4196, 0.6824, 0.502, 0.5216, 0.4196, 0.5373, 0.5451, 0.6392, 0.1529, 0.4902, 0.1294, 0.5137, 0.2667, 0.6824, 0.3294, 0.7725, 0.2353, 0.6392, 0.1529, 0.5137, 0.2667, 0.6824, 0.3294, 0.6392, 0.1529, 0.7804, 0.6902, 0.5216, 0.6824, 0.7804, 0.7137, 0.7843, 0.5765, 0.7843, 0.4902, 0.6824, 0.502, 0.7843, 0.5765, 0.6824, 0.502, 0.6706, 0.6118, 0.7804, 0.6902, 0.6706, 0.6118, 0.5216, 0.6824, 0.5216, 0.6824, 0.6706, 0.6118, 0.5373, 0.5451, 0.7686, 0.3686, 0.7725, 0.2353, 0.6824, 0.3294, 0.7686, 0.3686, 0.6824, 0.3294, 0.6824, 0.502, 0.6824, 0.502, 0.5373, 0.5451, 0.6706, 0.6118, 0.6706, 0.6118, 0.7804, 0.6902, 0.7843, 0.5765, 0.7843, 0.4902, 0.7686, 0.3686, 0.6824, 0.502, 0.3098, 0.749, 0.3098, 0.8549, 0.3608, 0.8627, 0.3098, 0.749, 0.3608, 0.749, 0.3608, 0.8627, 0.3098, 0.749, 0.3608, 0.8627, 0.3098, 0.8549, 0.549, 0.8706, 0.3608, 0.8627, 0.4431, 0.9922, 0.4431, 0.9922, 0.3608, 0.8627, 0.349, 0.9725, 0.4431, 0.9922, 0.5216, 1.0, 0.549, 0.8706, 0.6235, 0.8824, 0.6275, 0.9765, 0.7137, 0.898, 0.6235, 0.8824, 0.7137, 0.898, 0.698, 0.8588, 0.6235, 0.8824, 0.5216, 1.0, 0.6275, 0.9765, 0.5216, 1.0, 0.6235, 0.8824, 0.549, 0.8706, 0.5451, 0.749, 0.3608, 0.8627, 0.549, 0.8706, 0.6275, 0.9765, 0.5216, 1.0, 0.6157, 1.0, 0.549, 0.8706, 0.6235, 0.8824, 0.5843, 0.8549, 0.5451, 0.749, 0.5843, 0.8549, 0.5843, 0.749, 0.5451, 0.749, 0.549, 0.8706, 0.5843, 0.8549, 0.549, 0.8706, 0.4431, 0.9922, 0.3608, 0.8627, 0.4431, 0.9922, 0.349, 0.9725, 0.3608, 0.8627, 0.4431, 0.9922, 0.549, 0.8706, 0.5216, 1.0, 0.6235, 0.8824, 0.7137, 0.898, 0.6275, 0.9765, 0.6235, 0.8824, 0.698, 0.8588, 0.7137, 0.898, 0.6235, 0.8824, 0.6275, 0.9765, 0.5216, 1.0, 0.5216, 1.0, 0.549, 0.8706, 0.6235, 0.8824, 0.3608, 0.8627, 0.3608, 0.749, 0.5451, 0.749, 0.5451, 0.749, 0.549, 0.8706, 0.3608, 0.8627, 0.6275, 0.9765, 0.6157, 1.0, 0.5216, 1.0, 0.549, 0.8706, 0.5843, 0.8549, 0.6235, 0.8824, 0.5451, 0.749, 0.5843, 0.749, 0.5843, 0.8549, 0.5451, 0.749, 0.5843, 0.8549, 0.549, 0.8706, 0.3098, 0.7922, 0.09804, 0.749, 0.3098, 0.749, 0.3098, 0.7922, 0.09804, 0.7922, 0.09804, 0.749, 0.3098, 0.7922, 0.3098, 0.749, 0.09804, 0.749, 0.3098, 0.7922, 0.09804, 0.749, 0.09804, 0.7922, 0.06667, 0.949, 0.2078, 0.9765, 0.09412, 0.9216, 0.06667, 0.949, 0.09412, 0.9216, 0.01961, 0.8392, 0.06667, 0.949, 0.01961, 0.8392, 0.0, 0.851, 0.08627, 0.8706, 0.09412, 0.9216, 0.09804, 0.8588, 0.09412, 0.9216, 0.2078, 0.9765, 0.09804, 0.8588, 0.2078, 0.9765, 0.3098, 0.8549, 0.09804, 0.8588, 0.09804, 0.8588, 0.3098, 0.749, 0.09804, 0.749, 0.3098, 0.749, 0.09804, 0.8588, 0.3098, 0.8549, 0.06667, 0.949, 0.09412, 0.9216, 0.2078, 0.9765, 0.06667, 0.949, 0.01961, 0.8392, 0.09412, 0.9216, 0.06667, 0.949, 0.0, 0.851, 0.01961, 0.8392, 0.08627, 0.8706, 0.09804, 0.8588, 0.09412, 0.9216, 0.09412, 0.9216, 0.09804, 0.8588, 0.2078, 0.9765, 0.2078, 0.9765, 0.09804, 0.8588, 0.3098, 0.8549, 0.09804, 0.8588, 0.09804, 0.749, 0.3098, 0.749, 0.3098, 0.749, 0.3098, 0.8549, 0.09804, 0.8588, 0.01961, 0.8392, 0.09412, 0.9216, 0.08627, 0.8706, 0.08627, 0.8706, 0.03922, 0.8196, 0.01961, 0.8392, 0.007843, 0.8235, 0.01961, 0.8392, 0.03922, 0.8196, 0.01961, 0.8392, 0.08627, 0.8706, 0.09412, 0.9216, 0.08627, 0.8706, 0.01961, 0.8392, 0.03922, 0.8196, 0.007843, 0.8235, 0.03922, 0.8196, 0.01961, 0.8392, 0.349, 0.9725, 0.3098, 0.8549, 0.2078, 0.9765, 0.349, 0.9725, 0.3608, 0.8627, 0.3098, 0.8549, 0.3098, 0.8549, 0.3608, 0.8627, 0.349, 0.9725, 0.349, 0.9725, 0.2078, 0.9765, 0.3098, 0.8549, 0.3098, 0.749, 0.3608, 0.8627, 0.3608, 0.749, 0.3608, 0.8627, 0.5451, 0.749, 0.3608, 0.749, 0.2157, 0.003922, 0.2039, 0.09804, 0.02745, 0.003922, 0.02745, 0.003922, 0.2039, 0.09804, 0.04706, 0.1294, 0.2039, 0.09804, 0.3098, 0.003922, 0.3216, 0.09804, 0.3098, 0.003922, 0.2039, 0.09804, 0.2157, 0.003922, 0.3098, 0.003922, 0.5176, 0.007843, 0.3216, 0.09804, 0.5176, 0.007843, 0.4902, 0.1294, 0.3216, 0.09804, 0.7725, 0.2353, 0.8824, 0.003922, 0.8824, 0.2353, 0.8824, 0.003922, 0.7725, 0.2353, 0.7725, 0.003922, 0.7725, 0.003922, 0.6392, 0.1529, 0.5176, 0.007843, 0.7725, 0.003922, 0.7725, 0.2353, 0.6392, 0.1529, 0.6392, 0.1529, 0.4902, 0.1294, 0.5176, 0.007843, 0.7725, 0.003922, 0.5176, 0.007843, 0.6392, 0.1529, 0.7725, 0.003922, 0.6392, 0.1529, 0.7725, 0.2353, 0.6392, 0.1529, 0.5176, 0.007843, 0.4902, 0.1294, 0.9294, 0.2235, 0.9529, 0.2275, 0.949, 0.2824, 0.498, 0.5608, 0.902, 0.5608, 0.902, 0.6039, 0.498, 0.6039, 0.498, 0.5608, 0.902, 0.6039, 0.2588, 0.5608, 0.498, 0.5608, 0.498, 0.6039, 0.3137, 0.9373, 0.09804, 0.9373, 0.003922, 0.8314, 0.09804, 0.9373, 0.3137, 0.9373, 0.003922, 0.8314, 0.003922, 0.5608, 0.2588, 0.6039, 0.003922, 0.6039, 0.003922, 0.5608, 0.2588, 0.5608, 0.2588, 0.6039, 0.003922, 0.5608, 0.2588, 0.6039, 0.2588, 0.5608, 0.2588, 0.6039, 0.003922, 0.5608, 0.003922, 0.6039, 0.498, 0.6039, 0.2588, 0.5608, 0.2588, 0.6039, 0.498, 0.6039, 0.2588, 0.6039, 0.2588, 0.5608, 0.498, 0.6039, 0.498, 0.5608, 0.2588, 0.5608, 0.949, 0.2824, 0.9529, 0.2235, 0.9294, 0.2235, 0.9529, 0.1647, 0.9529, 0.2275, 0.9294, 0.2235, 0.9294, 0.2235, 0.9529, 0.2235, 0.9529, 0.1647, 0.9294, 0.2235, 0.949, 0.2824, 0.9529, 0.2275, 0.949, 0.2824, 0.9294, 0.2235, 0.9529, 0.2235, 0.9529, 0.1647, 0.9294, 0.2235, 0.9529, 0.2275, 0.9294, 0.2235, 0.9529, 0.1647, 0.9529, 0.2235, 0.7137, 0.8588, 0.9333, 0.8902, 0.8549, 0.9373, 0.251, 0.9176, 0.3137, 0.9373, 0.4706, 0.8902, 0.2667, 0.8784, 0.251, 0.9176, 0.4706, 0.8902, 0.7137, 0.8588, 0.5569, 0.9373, 0.4706, 0.8902, 0.7137, 0.8588, 0.8549, 0.9373, 0.5569, 0.9373, 0.1922, 0.8392, 0.251, 0.9176, 0.2667, 0.8784, 0.2667, 0.8784, 0.4706, 0.8902, 0.3294, 0.8196, 0.2667, 0.8784, 0.2353, 0.8275, 0.1922, 0.8392, 0.003922, 0.8314, 0.1294, 0.7294, 0.003922, 0.6039, 0.1922, 0.8392, 0.1294, 0.7294, 0.003922, 0.8314, 0.1294, 0.7294, 0.2549, 0.7412, 0.2588, 0.6039, 0.003922, 0.6039, 0.498, 0.6039, 0.7137, 0.8588, 0.4588, 0.7569, 0.902, 0.6039, 0.9412, 0.7608, 0.7137, 0.8588, 0.2275, 0.7804, 0.2549, 0.7412, 0.1294, 0.7294, 0.3294, 0.7765, 0.4706, 0.8902, 0.4588, 0.7569, 0.9333, 0.8902, 0.7137, 0.8588, 0.9412, 0.7608, 0.4588, 0.7569, 0.7137, 0.8588, 0.4706, 0.8902, 0.1294, 0.7294, 0.1922, 0.8392, 0.2275, 0.7804, 0.902, 0.6039, 0.7137, 0.8588, 0.498, 0.6039, 0.4588, 0.7569, 0.2549, 0.7412, 0.3294, 0.7765, 0.1922, 0.8392, 0.2353, 0.8275, 0.2275, 0.7804, 0.3294, 0.7765, 0.3294, 0.8196, 0.4706, 0.8902, 0.1373, 0.2588, 0.5451, 0.2275, 0.5451, 0.2784, 0.5451, 0.2275, 0.1373, 0.2588, 0.1373, 0.2157, 0.1373, 0.2863, 0.1373, 0.2588, 0.5451, 0.2784, 0.9529, 0.1647, 0.9529, 0.2235, 0.5451, 0.2275, 0.5451, 0.2784, 0.5451, 0.2275, 0.9529, 0.2235, 0.9529, 0.2235, 0.949, 0.2824, 0.5451, 0.2784, 0.1373, 0.2588, 0.5451, 0.2784, 0.5451, 0.2275, 0.5451, 0.2275, 0.1373, 0.2157, 0.1373, 0.2588, 0.1373, 0.2863, 0.5451, 0.2784, 0.1373, 0.2588, 0.9529, 0.1647, 0.5451, 0.2275, 0.9529, 0.2235, 0.5451, 0.2784, 0.9529, 0.2235, 0.5451, 0.2275, 0.9529, 0.2235, 0.5451, 0.2784, 0.949, 0.2824, 0.549, 0.1765, 0.1333, 0.1176, 0.2235, 0.1647, 0.549, 0.1765, 0.4627, 0.1137, 0.1333, 0.1176, 0.1373, 0.2157, 0.549, 0.1765, 0.2235, 0.1647, 0.1373, 0.2157, 0.5451, 0.2275, 0.549, 0.1765, 0.4627, 0.1137, 0.6196, 0.1176, 0.549, 0.1765, 0.549, 0.1765, 0.2235, 0.1647, 0.1333, 0.1176, 0.549, 0.1765, 0.1333, 0.1176, 0.4627, 0.1137, 0.1373, 0.2157, 0.2235, 0.1647, 0.549, 0.1765, 0.1373, 0.2157, 0.549, 0.1765, 0.5451, 0.2275, 0.102, 0.1647, 0.2235, 0.1647, 0.1373, 0.2157, 0.1333, 0.1176, 0.2235, 0.1647, 0.102, 0.1647, 0.102, 0.1647, 0.1373, 0.2157, 0.2235, 0.1647, 0.1333, 0.1176, 0.102, 0.1647, 0.2235, 0.1647, 0.5451, 0.2275, 0.9529, 0.1647, 0.549, 0.1765, 0.6196, 0.1176, 0.9529, 0.1647, 0.9529, 0.09804, 0.6196, 0.1176, 0.549, 0.1765, 0.9529, 0.1647, 0.5451, 0.2275, 0.549, 0.1765, 0.9529, 0.1647, 0.6196, 0.1176, 0.9529, 0.09804, 0.9529, 0.1647, 0.6196, 0.1176, 0.9529, 0.1647, 0.549, 0.1765, 0.4627, 0.1137, 0.549, 0.1765, 0.6196, 0.1176, 0.4627, 0.1137, 0.1333, 0.06275, 0.4667, 0.05882, 0.1333, 0.06275, 0.4627, 0.1137, 0.1333, 0.1176, 0.4667, 0.05882, 0.6196, 0.1176, 0.4627, 0.1137, 0.4667, 0.05882, 0.6196, 0.06275, 0.6196, 0.1176, 0.5373, 0.01176, 0.6196, 0.06275, 0.4667, 0.05882, 0.4667, 0.05882, 0.1333, 0.06275, 0.1333, 0.007843, 0.1333, 0.007843, 0.5373, 0.01176, 0.4667, 0.05882, 0.6196, 0.06275, 0.9529, 0.03922, 0.9529, 0.09804, 0.6196, 0.06275, 0.9529, 0.09804, 0.6196, 0.1176, 0.9529, 0.03922, 0.6196, 0.06275, 0.5373, 0.01176, 0.4627, 0.1137, 0.4667, 0.05882, 0.1333, 0.06275, 0.1333, 0.06275, 0.1333, 0.1176, 0.4627, 0.1137, 0.4667, 0.05882, 0.4627, 0.1137, 0.6196, 0.1176, 0.4667, 0.05882, 0.6196, 0.1176, 0.6196, 0.06275, 0.5373, 0.01176, 0.4667, 0.05882, 0.6196, 0.06275, 0.4667, 0.05882, 0.1333, 0.007843, 0.1333, 0.06275, 0.1333, 0.007843, 0.4667, 0.05882, 0.5373, 0.01176, 0.6196, 0.06275, 0.9529, 0.09804, 0.9529, 0.03922, 0.6196, 0.06275, 0.6196, 0.1176, 0.9529, 0.09804, 0.9529, 0.03922, 0.5373, 0.01176, 0.6196, 0.06275, 0.251, 0.9176, 0.4706, 0.8902, 0.3137, 0.9373, 0.2667, 0.8784, 0.4706, 0.8902, 0.251, 0.9176, 0.1922, 0.8392, 0.2667, 0.8784, 0.251, 0.9176, 0.003922, 0.8314, 0.003922, 0.6039, 0.1294, 0.7294, 0.1922, 0.8392, 0.003922, 0.8314, 0.1294, 0.7294, 0.1294, 0.7294, 0.2588, 0.6039, 0.2549, 0.7412, 0.1294, 0.7294, 0.003922, 0.6039, 0.2588, 0.6039, 0.498, 0.6039, 0.4588, 0.7569, 0.2588, 0.6039, 0.4588, 0.7569, 0.2549, 0.7412, 0.2588, 0.6039, 0.2275, 0.7804, 0.1294, 0.7294, 0.2549, 0.7412, 0.3294, 0.7765, 0.4588, 0.7569, 0.4706, 0.8902, 0.4588, 0.7569, 0.3294, 0.7765, 0.2549, 0.7412, 0.1294, 0.7294, 0.2275, 0.7804, 0.1922, 0.8392, 0.2275, 0.7804, 0.2353, 0.8275, 0.1922, 0.8392, 0.3294, 0.7765, 0.4706, 0.8902, 0.3294, 0.8196, 0.2667, 0.8784, 0.3294, 0.8196, 0.4706, 0.8902, 0.2667, 0.8784, 0.1922, 0.8392, 0.2353, 0.8275, 0.6314, 0.8863, 0.7882, 0.8863, 0.8549, 0.9373, 0.8549, 0.9373, 0.5569, 0.9373, 0.6314, 0.8863, 0.902, 0.9216, 0.8549, 0.9373, 0.7882, 0.8863, 0.6314, 0.8863, 0.5569, 0.9373, 0.5098, 0.9216, 0.251, 0.9176, 0.1922, 0.8392, 0.09804, 0.9373, 0.251, 0.9176, 0.09804, 0.9373, 0.3137, 0.9373, 0.1922, 0.8392, 0.003922, 0.8314, 0.09804, 0.9373, 0.251, 0.9176, 0.3137, 0.9373, 0.09804, 0.9373, 0.1922, 0.8392, 0.09804, 0.9373, 0.003922, 0.8314, 0.1922, 0.8392, 0.251, 0.9176, 0.09804, 0.9373, 0.3961, 0.3961, 0.298, 0.3961, 0.2353, 0.7255, 0.01176, 0.2588, 0.01176, 0.5176, 0.1098, 0.4157, 0.1098, 0.4157, 0.06275, 0.2588, 0.01176, 0.2588, 0.8627, 0.1373, 0.9059, 0.02353, 0.9725, 0.02353, 0.8627, 0.1373, 0.9725, 0.02353, 0.9882, 0.1412, 0.9882, 0.1412, 0.9843, 0.4, 0.9255, 0.4, 0.9255, 0.4, 0.8627, 0.1373, 0.9882, 0.1412, 0.01176, 0.2588, 0.01176, 0.1412, 0.06667, 0.1412, 0.06667, 0.1412, 0.06275, 0.2588, 0.01176, 0.2588, 0.01176, 0.5176, 0.1098, 0.4157, 0.1098, 0.5176, 0.1529, 0.2157, 0.06275, 0.2588, 0.06667, 0.1412, 0.1098, 0.4157, 0.01176, 0.2588, 0.06275, 0.2588, 0.1098, 0.4157, 0.01176, 0.5176, 0.01176, 0.2588, 0.1529, 0.2157, 0.1098, 0.4157, 0.06275, 0.2588, 0.06667, 0.1412, 0.01176, 0.02745, 0.01176, 0.1412, 0.06667, 0.1412, 0.06667, 0.02745, 0.01176, 0.02745, 0.01176, 0.2588, 0.06667, 0.1412, 0.01176, 0.1412, 0.06667, 0.1412, 0.01176, 0.2588, 0.06275, 0.2588, 0.1529, 0.1137, 0.06667, 0.1412, 0.1529, 0.2157, 0.06667, 0.1412, 0.1529, 0.1137, 0.06667, 0.02745, 0.1098, 0.5176, 0.01176, 0.5961, 0.1098, 0.5961, 0.1098, 0.5176, 0.01176, 0.5176, 0.01176, 0.5961, 0.1529, 0.2157, 0.06667, 0.1412, 0.06275, 0.2588, 0.1529, 0.2157, 0.06275, 0.2588, 0.1098, 0.4157, 0.01176, 0.5176, 0.1098, 0.4157, 0.1098, 0.5176, 0.01176, 0.2588, 0.1098, 0.4157, 0.01176, 0.5176, 0.1098, 0.4157, 0.01176, 0.2588, 0.06275, 0.2588, 0.8627, 0.1373, 0.9725, 0.02353, 0.9059, 0.02353, 0.8627, 0.1373, 0.9882, 0.1412, 0.9725, 0.02353, 0.9882, 0.1412, 0.9255, 0.4, 0.9843, 0.4, 0.9255, 0.4, 0.9882, 0.1412, 0.8627, 0.1373, 0.01176, 0.2588, 0.06667, 0.1412, 0.01176, 0.1412, 0.06667, 0.1412, 0.01176, 0.2588, 0.06275, 0.2588, 0.01176, 0.5176, 0.1098, 0.5176, 0.1098, 0.4157, 0.1529, 0.2157, 0.06667, 0.1412, 0.06275, 0.2588, 0.1098, 0.4157, 0.06275, 0.2588, 0.01176, 0.2588, 0.1098, 0.4157, 0.01176, 0.2588, 0.01176, 0.5176, 0.1529, 0.2157, 0.06275, 0.2588, 0.1098, 0.4157, 0.06667, 0.1412, 0.01176, 0.1412, 0.01176, 0.02745, 0.06667, 0.1412, 0.01176, 0.02745, 0.06667, 0.02745, 0.01176, 0.2588, 0.01176, 0.1412, 0.06667, 0.1412, 0.06667, 0.1412, 0.06275, 0.2588, 0.01176, 0.2588, 0.1529, 0.1137, 0.1529, 0.2157, 0.06667, 0.1412, 0.06667, 0.1412, 0.06667, 0.02745, 0.1529, 0.1137, 0.1098, 0.5176, 0.1098, 0.5961, 0.01176, 0.5961, 0.1098, 0.5176, 0.01176, 0.5961, 0.01176, 0.5176, 0.1529, 0.2157, 0.06275, 0.2588, 0.06667, 0.1412, 0.1529, 0.2157, 0.1098, 0.4157, 0.06275, 0.2588, 0.8706, 1.0, 0.9137, 0.7725, 1.0, 1.0, 0.8353, 0.7725, 0.8706, 1.0, 0.7608, 1.0, 0.8706, 1.0, 0.8353, 0.7725, 0.9137, 0.7725, 0.5137, 0.8235, 0.7608, 1.0, 0.6745, 0.4314, 0.7608, 1.0, 0.7843, 0.4314, 0.6745, 0.4314, 0.5137, 0.8235, 0.6745, 0.4314, 0.7608, 1.0, 0.6745, 0.4314, 0.7843, 0.4314, 0.7608, 1.0, 0.7843, 0.4314, 0.8353, 0.7725, 0.7608, 1.0, 0.7843, 0.4314, 0.7608, 1.0, 0.8353, 0.7725, 0.5098, 0.0, 0.5137, 0.3961, 0.6392, 0.0, 0.5137, 0.3961, 0.6667, 0.3137, 0.6392, 0.0, 0.5098, 0.0, 0.6392, 0.0, 0.5137, 0.3961, 0.6392, 0.0, 0.6667, 0.3137, 0.5137, 0.3961, 0.6667, 0.3137, 0.7255, 0.003922, 0.7725, 0.3137, 0.7255, 0.003922, 0.6667, 0.3137, 0.6392, 0.0, 0.7255, 0.003922, 0.6667, 0.3137, 0.7725, 0.3137, 0.6667, 0.3137, 0.7255, 0.003922, 0.6392, 0.0, 0.7843, 0.0, 0.8275, 0.3647, 0.7725, 0.3137, 0.7843, 0.0, 0.7725, 0.3137, 0.7255, 0.003922, 0.7725, 0.3137, 0.8275, 0.3647, 0.7843, 0.4314, 0.6667, 0.3137, 0.5137, 0.3961, 0.6745, 0.4314, 0.6745, 0.4314, 0.6667, 0.3137, 0.7725, 0.3137, 0.7725, 0.3137, 0.7843, 0.4314, 0.6745, 0.4314, 0.7843, 0.0, 0.7725, 0.3137, 0.8275, 0.3647, 0.7843, 0.0, 0.7255, 0.003922, 0.7725, 0.3137, 0.7725, 0.3137, 0.7843, 0.4314, 0.8275, 0.3647, 0.6667, 0.3137, 0.5137, 0.3961, 0.6745, 0.4314, 0.6745, 0.4314, 0.7725, 0.3137, 0.6667, 0.3137, 0.7725, 0.3137, 0.6745, 0.4314, 0.7843, 0.4314, 0.6745, 0.4314, 0.5137, 0.3961, 0.5137, 0.8235, 0.7843, 0.4314, 0.8745, 0.7373, 0.8275, 0.3647, 0.7843, 0.4314, 0.8353, 0.7725, 0.8745, 0.7373, 0.7608, 1.0, 0.5137, 0.8235, 0.5098, 1.0, 0.6745, 0.4314, 0.5137, 0.3961, 0.5137, 0.8235, 0.7843, 0.4314, 0.8745, 0.7373, 0.8353, 0.7725, 0.7843, 0.4314, 0.8275, 0.3647, 0.8745, 0.7373, 0.5137, 0.8235, 0.7608, 1.0, 0.5098, 1.0, 0.5137, 0.8235, 0.3059, 1.0, 0.3373, 0.7608, 0.5137, 0.8235, 0.3373, 0.7608, 0.3059, 1.0, 0.3961, 0.3961, 0.2353, 0.7255, 0.3373, 0.7608, 0.298, 0.3961, 0.2314, 0.0, 0.302, 0.0, 0.298, 0.3961, 0.2078, 0.3922, 0.2314, 0.0, 0.3961, 0.3961, 0.5098, 0.0, 0.5137, 0.3961, 0.3961, 0.3961, 0.4157, 0.0, 0.5098, 0.0, 0.298, 0.3961, 0.4157, 0.0, 0.3961, 0.3961, 0.298, 0.3961, 0.302, 0.0, 0.4157, 0.0, 0.298, 0.3961, 0.2314, 0.0, 0.2078, 0.3922, 0.298, 0.3961, 0.302, 0.0, 0.2314, 0.0, 0.298, 0.3961, 0.4157, 0.0, 0.302, 0.0, 0.298, 0.3961, 0.3961, 0.3961, 0.4157, 0.0, 0.1843, 0.6745, 0.1294, 0.7216, 0.2353, 0.7255, 0.3373, 0.7608, 0.3961, 0.3961, 0.5137, 0.3961, 0.5137, 0.3961, 0.5137, 0.8235, 0.3373, 0.7608, 0.01176, 0.5176, 0.1098, 0.5176, 0.1098, 0.4157, 0.298, 0.3961, 0.1843, 0.6745, 0.2353, 0.7255, 0.298, 0.3961, 0.2078, 0.3922, 0.1843, 0.6745, 0.5137, 0.8235, 0.5098, 1.0, 0.3059, 1.0, 0.3373, 0.7608, 0.5137, 0.8235, 0.5137, 0.3961, 0.5137, 0.3961, 0.3961, 0.3961, 0.3373, 0.7608, 0.3961, 0.3961, 0.2353, 0.7255, 0.298, 0.3961, 0.3961, 0.3961, 0.3373, 0.7608, 0.2353, 0.7255, 0.298, 0.3961, 0.1843, 0.6745, 0.2078, 0.3922, 0.298, 0.3961, 0.2353, 0.7255, 0.1843, 0.6745, 0.5137, 0.8235, 0.3059, 1.0, 0.5098, 1.0, 0.8745, 0.7373, 0.9137, 0.7725, 0.8353, 0.7725, 0.3961, 0.3961, 0.5098, 0.0, 0.4157, 0.0, 0.3961, 0.3961, 0.5137, 0.3961, 0.5098, 0.0, 0.2745, 0.7922, 0.1294, 0.7216, 0.2353, 0.7255, 0.3373, 0.7608, 0.2941, 0.9294, 0.3059, 1.0, 0.01569, 0.7647, 0.07059, 0.9294, 0.04706, 1.0, 0.1294, 0.7216, 0.09412, 0.7922, 0.01569, 0.7647, 0.2941, 0.9294, 0.07059, 0.9294, 0.04706, 1.0, 0.04706, 1.0, 0.3059, 1.0, 0.2941, 0.9294, 0.2941, 0.9294, 0.09412, 0.7922, 0.2745, 0.7922, 0.09412, 0.7922, 0.2941, 0.9294, 0.07059, 0.9294, 0.1294, 0.7216, 0.2745, 0.7922, 0.09412, 0.7922, 0.01569, 0.7647, 0.09412, 0.7922, 0.07059, 0.9294, 0.2353, 0.7255, 0.3373, 0.7608, 0.2745, 0.7922, 0.3373, 0.7608, 0.2941, 0.9294, 0.2745, 0.7922, 0.8431, 0.01176, 0.8471, 0.09412, 0.498, 0.0902, 0.251, 0.9569, 0.01569, 0.9294, 0.01961, 0.898, 0.498, 0.007843, 0.8431, 0.01176, 0.498, 0.0902, 0.7294, 0.9647, 0.9882, 0.898, 0.9882, 0.9333, 0.5608, 0.898, 0.7294, 0.6118, 0.9882, 0.898, 0.4196, 0.898, 0.01961, 0.898, 0.2471, 0.6157, 0.01961, 0.898, 0.4196, 0.898, 0.251, 0.9569, 0.9882, 0.898, 0.7294, 0.9647, 0.5608, 0.898, 0.2471, 0.6157, 0.7294, 0.6118, 0.5608, 0.898, 0.2471, 0.6157, 0.5608, 0.898, 0.4196, 0.898, 0.2471, 0.6157, 0.498, 0.0902, 0.7294, 0.6118, 0.498, 0.0902, 0.8471, 0.09412, 0.7294, 0.6118, 0.498, 0.0902, 0.2471, 0.6157, 0.1569, 0.09412, 0.1451, 0.01176, 0.498, 0.0902, 0.1569, 0.09412, 0.1451, 0.01176, 0.498, 0.007843, 0.498, 0.0902, 0.251, 0.9569, 0.4196, 0.9765, 0.2588, 0.9922, 0.251, 0.9569, 0.4196, 0.898, 0.4196, 0.9765, 0.5529, 0.9765, 0.7333, 0.9647, 0.7294, 0.9961, 0.5529, 0.9765, 0.5608, 0.898, 0.7333, 0.9647, 0.4196, 0.898, 0.5529, 0.9765, 0.4196, 0.9765, 0.5529, 0.9765, 0.4196, 0.898, 0.5608, 0.898, 0.0902, 0.5059, 0.0902, 0.6706, 0.0, 0.5059, 0.0902, 0.6706, 0.0, 0.6706, 0.0, 0.5059, 0.0902, 0.2745, 0.0, 0.2745, 0.0902, 0.1176, 0.0, 0.2745, 0.0, 0.1216, 0.0902, 0.1176, 0.0902, 0.5059, 0.0, 0.2745, 0.0902, 0.2745, 0.0, 0.2745, 0.0902, 0.5059, 0.0, 0.5059, 0.003922, 0.8314, 0.003922, 0.9216, 0.09804, 0.9373, 0.09804, 1.0, 0.09804, 0.9373, 0.003922, 0.9216, 0.09804, 1.0, 0.3098, 1.0, 0.3098, 0.9373, 0.09804, 1.0, 0.3098, 0.9373, 0.09804, 0.9373, 0.003922, 1.0, 0.09804, 1.0, 0.003922, 0.9216, 0.09804, 0.9373, 0.09804, 1.0, 0.003922, 0.9216, 0.003922, 0.9216, 0.09804, 1.0, 0.003922, 1.0, 0.3098, 0.9373, 0.3098, 1.0, 0.09804, 1.0, 0.09804, 1.0, 0.09804, 0.9373, 0.3098, 0.9373, 0.003922, 0.8314, 0.09804, 0.9373, 0.003922, 0.9216, 0.549, 0.9373, 0.698, 1.0, 0.8431, 0.9373, 0.698, 1.0, 0.8471, 1.0, 0.8431, 0.9373, 0.549, 0.9373, 0.549, 1.0, 0.698, 1.0, 0.498, 0.6039, 0.2588, 0.6039, 0.2549, 0.7412, 0.4588, 0.7569, 0.003922, 0.298, 0.003922, 0.4, 0.2588, 0.298, 0.003922, 0.4, 0.2588, 0.4, 0.2588, 0.298, 0.2588, 0.298, 0.2588, 0.4, 0.498, 0.3961, 0.498, 0.298, 0.498, 0.6039, 0.498, 0.3961, 0.2588, 0.4, 0.2588, 0.6039, 0.498, 0.6039, 0.2588, 0.6039, 0.2588, 0.4, 0.498, 0.3961, 0.498, 0.3961, 0.498, 0.298, 0.902, 0.298, 0.902, 0.3961, 0.003922, 0.6039, 0.2588, 0.6039, 0.2588, 0.4, 0.003922, 0.4, 0.498, 0.3961, 0.2588, 0.4, 0.2588, 0.298, 0.498, 0.298, 0.003922, 0.6039, 0.003922, 0.4, 0.2588, 0.4, 0.2588, 0.6039, 0.2588, 0.4, 0.003922, 0.4, 0.003922, 0.298, 0.2588, 0.298, 0.898, 0.6039, 0.498, 0.6039, 0.498, 0.3961, 0.902, 0.3961])
me_jcdentonmale_ms3d_m.materials.append(mat_face_hands)
me_jcdentonmale_ms3d_m.materials.append(mat_coat)
me_jcdentonmale_ms3d_m.materials.append(mat_pants)
me_jcdentonmale_ms3d_m.materials.append(mat_torso)
me_jcdentonmale_ms3d_m.use_remesh_preserve_volume = False
me_jcdentonmale_ms3d_m.use_remesh_preserve_attributes = False
me_jcdentonmale_ms3d_m.use_mirror_vertex_groups = False
me_jcdentonmale_ms3d_m.update()

# ---- objects
ob_jcdentonmalev5_0237_ms3d_e = bpy.data.objects.new('JCDentonMaleV5_0237.ms3d.e', None)
ob_jcdentonmalev5_0054_ms3d_e = bpy.data.objects.new('JCDentonMaleV5_0054.ms3d.e', None)
ob_jcdentonmale_ms3d_e = bpy.data.objects.new('JCDentonMale.ms3d.e', None)
ob_jcdentonmale_ms3d_m = bpy.data.objects.new('JCDentonMale.ms3d.m', me_jcdentonmale_ms3d_m)

# ---- transforms, parenting, visibility, modifiers, constraints
ob_jcdentonmalev5_0237_ms3d_e.location = (0.0, 0.0, 0.0)
ob_jcdentonmalev5_0237_ms3d_e.empty_image_offset = (0.0, 0.0)
ob_jcdentonmalev5_0237_ms3d_e.lineart.crease_threshold = 0.0
ob_jcdentonmalev5_0054_ms3d_e.location = (0.0, 0.0, 0.0)
ob_jcdentonmalev5_0054_ms3d_e.empty_image_offset = (0.0, 0.0)
ob_jcdentonmalev5_0054_ms3d_e.lineart.crease_threshold = 0.0
ob_jcdentonmale_ms3d_e.location = (0.0, 0.0, 0.0)
ob_jcdentonmale_ms3d_e.empty_image_offset = (0.0, 0.0)
ob_jcdentonmale_ms3d_e.lineart.crease_threshold = 0.0
ob_jcdentonmale_ms3d_m.parent = ob_jcdentonmale_ms3d_e
ob_jcdentonmale_ms3d_m.location = (2.735e-21, -4.588e-14, 6.3)
ob_jcdentonmale_ms3d_m.rotation_euler = (-2.98e-07, 0.0, 5.96e-08)
ob_jcdentonmale_ms3d_m.lineart.crease_threshold = 0.0
_m = ob_jcdentonmale_ms3d_m.modifiers.new('ms3d_smoothing_groups', 'EDGE_SPLIT')
_m.use_edge_angle = False

# ---- collection membership
col_collection_1.objects.link(ob_jcdentonmalev5_0237_ms3d_e)
col_collection_1.objects.link(ob_jcdentonmalev5_0054_ms3d_e)
col_collection_1.objects.link(ob_jcdentonmale_ms3d_e)
col_collection_1.objects.link(ob_jcdentonmale_ms3d_m)

# ---- scene / render settings (as saved in the file)
scene.frame_start = 1; scene.frame_end = 1; scene.frame_set(30)
scene.render.engine = 'BLENDER_EEVEE_NEXT'
scene.render.image_settings.color_mode = 'RGB'
scene.render.image_settings.compression = 90
scene.render.resolution_percentage = 50
scene.render.fps = 30
scene.render.dither_intensity = 0.0
scene.cycles.use_denoising = False
scene.cycles.samples = 10
scene.cycles.sampling_pattern = 'TABULATED_SOBOL'
scene.cycles.light_sampling_threshold = 0.0
scene.cycles.use_adaptive_sampling = False
scene.cycles.use_light_tree = False
scene.cycles.blur_glossy = 0.0
scene.cycles.volume_bounces = 1
scene.cycles.pixel_filter_type = 'GAUSSIAN'
scene.cycles.sample_clamp_indirect = 0.0
scene.view_settings.view_transform = 'Standard'
bpy.context.view_layer.update()

# ---- added for rendering (the .blend has no active camera and no usable light): camera, sun
cam_auto = bpy.data.cameras.new('AutoCamera')
cam_auto.lens = 50.0
cam_auto.sensor_width = 36.0
cam_auto.clip_end = 1000.0
ob_auto_camera = bpy.data.objects.new('AutoCamera', cam_auto)
scene.collection.objects.link(ob_auto_camera)
ob_auto_camera.location = (10.8345, -12.8557, 13.3903)
ob_auto_camera.rotation_euler = (1.09748, -7.21219e-08, 0.694738)
scene.camera = ob_auto_camera
light_auto_sun = bpy.data.lights.new('AutoSun', 'SUN')
light_auto_sun.energy = 3.0
light_auto_sun.angle = 0.0523599
ob_auto_sun = bpy.data.objects.new('AutoSun', light_auto_sun)
scene.collection.objects.link(ob_auto_sun)
ob_auto_sun.rotation_euler = (0.872665, 0.174533, 0.523599)
bpy.context.view_layer.update()

